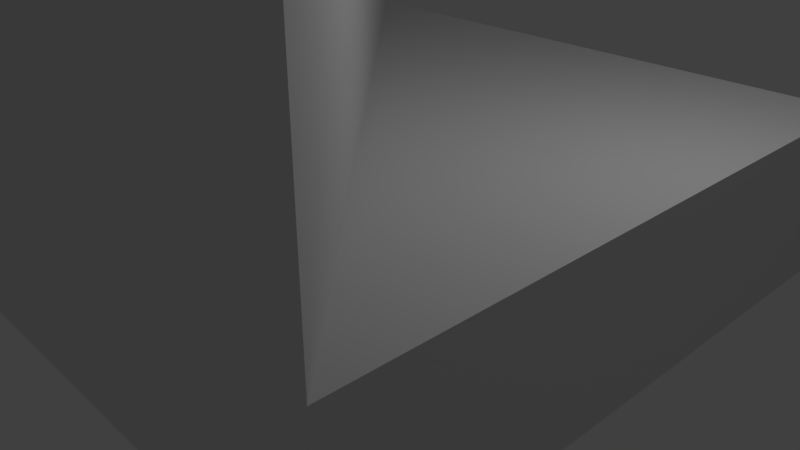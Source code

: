 # Source: DiagonalWall.blend  (saved by Blender 2.79.0; exported with 4.5.12 LTS)
import bpy
from mathutils import Matrix  # noqa: F401  (used for matrix-valued properties, if any)

bpy.ops.wm.read_factory_settings(use_empty=True)
scene = bpy.context.scene
scene.name = 'Scene'

# ---- collections
col_collection_1 = bpy.data.collections.new('Collection 1'); scene.collection.children.link(col_collection_1)

# ---- world
world_world = bpy.data.worlds.new('World'); scene.world = world_world
world_world.color = (0.05088, 0.05088, 0.05088)
world_world.use_sun_shadow = False
world_world.sun_shadow_jitter_overblur = 0.0
world_world.cycles.sampling_method = 'MANUAL'

# ---- cameras
cam_camera = bpy.data.cameras.new('Camera')
cam_camera.clip_end = 100.0
cam_camera.lens = 35.0
cam_camera.sensor_width = 32.0
cam_camera.sensor_height = 18.0
cam_camera.ortho_scale = 7.314
cam_camera.dof.focus_distance = 0.0
cam_camera.dof.aperture_fstop = 128.0

# ---- lights
light_lamp = bpy.data.lights.new('Lamp', 'POINT')
light_lamp.transmission_factor = 0.0
light_lamp.cutoff_distance = 30.0
light_lamp.energy = 100.0
light_lamp.shadow_buffer_clip_start = 1.001
light_lamp.shadow_soft_size = 0.1
light_lamp.shadow_maximum_resolution = 0.006
light_lamp.use_absolute_resolution = True

# ---- meshes
me_cube_001 = bpy.data.meshes.new('Cube.001')
me_cube_001.from_pydata([(-1.065, -1.065, -0.2663), (-1.065, -1.065, 0.2663), (-1.065, 1.065, -0.2663), (-1.065, 1.065, 0.2663), (1.065, -1.065, -0.2663), (1.065, -1.065, 0.2663), (1.065, 1.065, -0.2663), (1.065, 1.065, 0.2663), (-1.065, -1.065, 1.864), (-1.065, 1.065, 1.864), (1.065, -1.065, 1.864)], [], [(0, 1, 3, 2), (2, 3, 7, 6), (6, 7, 5, 4), (4, 5, 1, 0), (2, 6, 4, 0), (7, 3, 5), (10, 9, 8), (5, 3, 9, 10), (1, 5, 10, 8), (3, 1, 8, 9)])
_uv = me_cube_001.uv_layers.new(name='UVMap')
_uv.uv.foreach_set('vector', [0.0, 0.0, 0.0, 0.0, 0.0, 0.0, 0.0, 0.0, 0.0, 0.0, 0.0, 0.0, 0.0, 0.0, 0.0, 0.0, 0.0, 0.0, 0.0, 0.0, 0.0, 0.0, 0.0, 0.0, 0.0, 0.0, 0.0, 0.0, 0.0, 0.0, 0.0, 0.0, 0.0, 0.0, 0.0, 0.0, 0.0, 0.0, 0.0, 0.0, 0.5, 7.07e-05, 0.9999, 0.5, 7.07e-05, 0.5, 0.0, 0.0, 0.0, 0.0, 0.0, 0.0, 0.0, 0.0, 0.0, 0.0, 0.0, 0.0, 0.0, 0.0, 0.0, 0.0, 0.0, 0.0, 0.0, 0.0, 0.0, 0.0, 0.0, 0.0, 0.0, 0.0, 0.0, 0.0, 0.0, 0.0])
me_cube_001.use_remesh_preserve_volume = False
me_cube_001.use_remesh_preserve_attributes = False
me_cube_001.use_mirror_vertex_groups = False
me_cube_001.update()

# ---- objects
ob_cube = bpy.data.objects.new('Cube', me_cube_001)
ob_lamp = bpy.data.objects.new('Lamp', light_lamp)
ob_camera = bpy.data.objects.new('Camera', cam_camera)

# ---- transforms, parenting, visibility, modifiers, constraints
ob_cube.location = (0.0, 0.0, 1.0)
ob_cube.scale = (3.755, 3.755, 3.755)
ob_cube.lineart.crease_threshold = 0.0
ob_lamp.location = (4.076, 1.005, 5.904)
ob_lamp.rotation_euler = (0.6503, 0.05522, 1.866)
ob_lamp.lock_rotations_4d = False
ob_lamp.empty_display_type = 'ARROWS'
ob_lamp.color = (0.0, 0.0, 0.0, 0.0)
ob_lamp.lineart.crease_threshold = 0.0
ob_camera.location = (7.481, -6.508, 5.344)
ob_camera.rotation_euler = (1.109, 0.0, 0.8149)
ob_camera.lock_rotations_4d = False
ob_camera.empty_display_type = 'ARROWS'
ob_camera.color = (0.0, 0.0, 0.0, 0.0)
ob_camera.display_type = 'WIRE'
ob_camera.lineart.crease_threshold = 0.0

# ---- collection membership
col_collection_1.objects.link(ob_cube)
col_collection_1.objects.link(ob_lamp)
col_collection_1.objects.link(ob_camera)

# ---- scene / render settings (as saved in the file)
scene.camera = ob_camera
scene.frame_start = 1; scene.frame_end = 250; scene.frame_set(1)
scene.render.engine = 'BLENDER_EEVEE_NEXT'
scene.render.resolution_percentage = 50
scene.render.dither_intensity = 0.0
scene.cycles.use_denoising = False
scene.cycles.samples = 128
scene.cycles.sampling_pattern = 'TABULATED_SOBOL'
scene.cycles.use_adaptive_sampling = False
scene.cycles.use_light_tree = False
scene.cycles.blur_glossy = 0.0
scene.cycles.sample_clamp_indirect = 0.0
scene.view_settings.view_transform = 'Standard'
bpy.context.view_layer.update()
